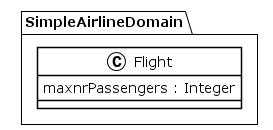

The diagram above was rendered by PlantUML. Its source (embedded in the PNG):
@startuml
!theme plain
package SimpleAirlineDomain {
class Flight {
	 maxnrPassengers : Integer
}
}
@enduml